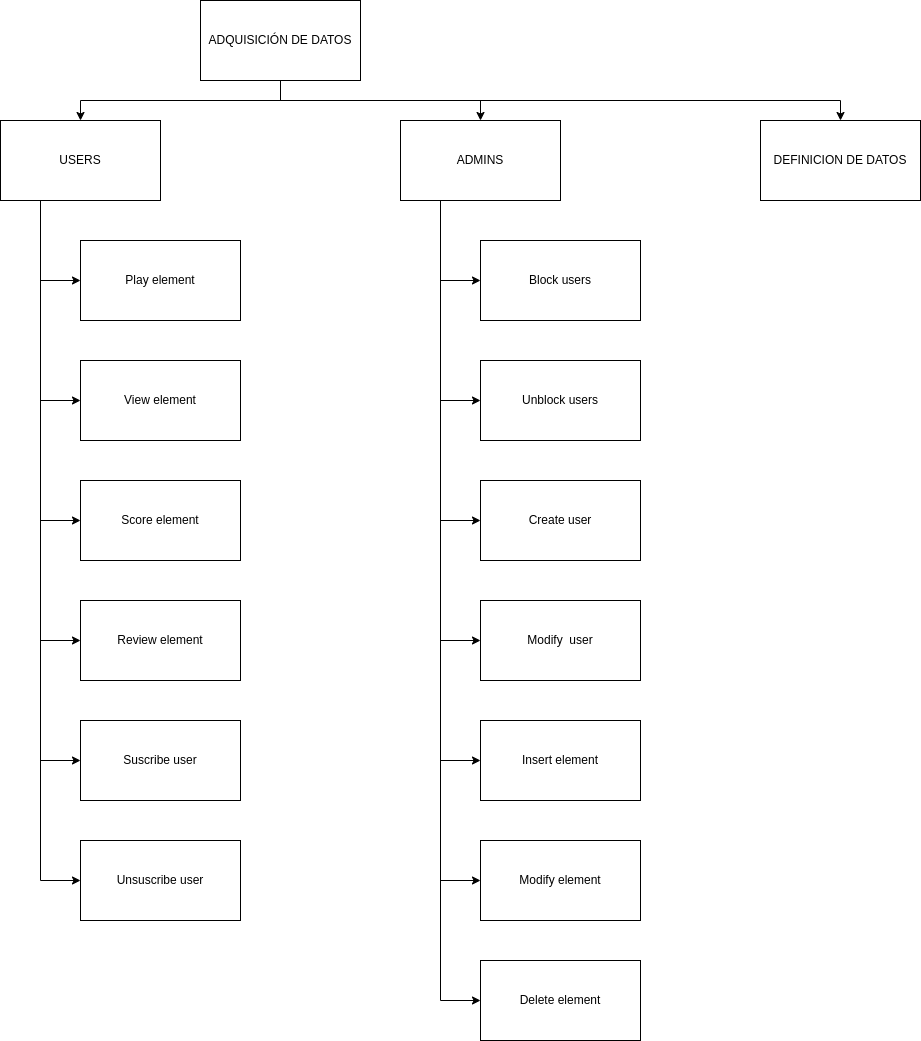

The diagram above was exported from draw.io. Its source (the exported page's mxGraphModel, read from the mxfile embedded in the PNG):
<mxGraphModel dx="1422" dy="763" grid="1" gridSize="10" guides="1" tooltips="1" connect="1" arrows="1" fold="1" page="1" pageScale="1" pageWidth="827" pageHeight="1169" math="0" shadow="0">
  <root>
    <mxCell id="0" />
    <mxCell id="1" parent="0" />
    <mxCell id="TkaK4nfVpJTIP95HKRLS-1" value="USERS" style="rounded=0;whiteSpace=wrap;html=1;" vertex="1" parent="1">
      <mxGeometry x="40" y="160" width="160" height="80" as="geometry" />
    </mxCell>
    <mxCell id="TkaK4nfVpJTIP95HKRLS-2" value="Play element" style="rounded=0;whiteSpace=wrap;html=1;" vertex="1" parent="1">
      <mxGeometry x="120" y="280" width="160" height="80" as="geometry" />
    </mxCell>
    <mxCell id="TkaK4nfVpJTIP95HKRLS-3" value="View element" style="rounded=0;whiteSpace=wrap;html=1;" vertex="1" parent="1">
      <mxGeometry x="120" y="400" width="160" height="80" as="geometry" />
    </mxCell>
    <mxCell id="TkaK4nfVpJTIP95HKRLS-4" value="Score element" style="rounded=0;whiteSpace=wrap;html=1;" vertex="1" parent="1">
      <mxGeometry x="120" y="520" width="160" height="80" as="geometry" />
    </mxCell>
    <mxCell id="TkaK4nfVpJTIP95HKRLS-5" value="Suscribe user" style="rounded=0;whiteSpace=wrap;html=1;" vertex="1" parent="1">
      <mxGeometry x="120" y="760" width="160" height="80" as="geometry" />
    </mxCell>
    <mxCell id="TkaK4nfVpJTIP95HKRLS-6" value="ADQUISICIÓN DE DATOS" style="rounded=0;whiteSpace=wrap;html=1;" vertex="1" parent="1">
      <mxGeometry x="240" y="40" width="160" height="80" as="geometry" />
    </mxCell>
    <mxCell id="TkaK4nfVpJTIP95HKRLS-7" value="Review element" style="rounded=0;whiteSpace=wrap;html=1;" vertex="1" parent="1">
      <mxGeometry x="120" y="640" width="160" height="80" as="geometry" />
    </mxCell>
    <mxCell id="TkaK4nfVpJTIP95HKRLS-8" value="Unsuscribe user" style="rounded=0;whiteSpace=wrap;html=1;" vertex="1" parent="1">
      <mxGeometry x="120" y="880" width="160" height="80" as="geometry" />
    </mxCell>
    <mxCell id="TkaK4nfVpJTIP95HKRLS-9" value="ADMINS" style="rounded=0;whiteSpace=wrap;html=1;" vertex="1" parent="1">
      <mxGeometry x="440" y="160" width="160" height="80" as="geometry" />
    </mxCell>
    <mxCell id="TkaK4nfVpJTIP95HKRLS-10" value="Block users" style="rounded=0;whiteSpace=wrap;html=1;" vertex="1" parent="1">
      <mxGeometry x="520" y="280" width="160" height="80" as="geometry" />
    </mxCell>
    <mxCell id="TkaK4nfVpJTIP95HKRLS-11" value="Unblock users" style="rounded=0;whiteSpace=wrap;html=1;" vertex="1" parent="1">
      <mxGeometry x="520" y="400" width="160" height="80" as="geometry" />
    </mxCell>
    <mxCell id="TkaK4nfVpJTIP95HKRLS-12" value="Create user" style="rounded=0;whiteSpace=wrap;html=1;" vertex="1" parent="1">
      <mxGeometry x="520" y="520" width="160" height="80" as="geometry" />
    </mxCell>
    <mxCell id="TkaK4nfVpJTIP95HKRLS-13" value="Modify&amp;nbsp; user" style="rounded=0;whiteSpace=wrap;html=1;" vertex="1" parent="1">
      <mxGeometry x="520" y="640" width="160" height="80" as="geometry" />
    </mxCell>
    <mxCell id="TkaK4nfVpJTIP95HKRLS-14" value="Insert element" style="rounded=0;whiteSpace=wrap;html=1;" vertex="1" parent="1">
      <mxGeometry x="520" y="760" width="160" height="80" as="geometry" />
    </mxCell>
    <mxCell id="TkaK4nfVpJTIP95HKRLS-15" value="Modify element" style="rounded=0;whiteSpace=wrap;html=1;" vertex="1" parent="1">
      <mxGeometry x="520" y="880" width="160" height="80" as="geometry" />
    </mxCell>
    <mxCell id="TkaK4nfVpJTIP95HKRLS-16" value="Delete element" style="rounded=0;whiteSpace=wrap;html=1;" vertex="1" parent="1">
      <mxGeometry x="520" y="1000" width="160" height="80" as="geometry" />
    </mxCell>
    <mxCell id="TkaK4nfVpJTIP95HKRLS-17" value="" style="endArrow=classic;html=1;rounded=0;exitX=0.25;exitY=1;exitDx=0;exitDy=0;entryX=0;entryY=0.5;entryDx=0;entryDy=0;" edge="1" parent="1" source="TkaK4nfVpJTIP95HKRLS-1" target="TkaK4nfVpJTIP95HKRLS-2">
      <mxGeometry width="50" height="50" relative="1" as="geometry">
        <mxPoint x="390" y="470" as="sourcePoint" />
        <mxPoint x="440" y="420" as="targetPoint" />
        <Array as="points">
          <mxPoint x="80" y="320" />
        </Array>
      </mxGeometry>
    </mxCell>
    <mxCell id="TkaK4nfVpJTIP95HKRLS-18" value="" style="endArrow=classic;html=1;rounded=0;exitX=0.25;exitY=1;exitDx=0;exitDy=0;entryX=0;entryY=0.5;entryDx=0;entryDy=0;" edge="1" parent="1" source="TkaK4nfVpJTIP95HKRLS-1" target="TkaK4nfVpJTIP95HKRLS-3">
      <mxGeometry width="50" height="50" relative="1" as="geometry">
        <mxPoint x="50" y="370" as="sourcePoint" />
        <mxPoint x="90" y="450" as="targetPoint" />
        <Array as="points">
          <mxPoint x="80" y="440" />
        </Array>
      </mxGeometry>
    </mxCell>
    <mxCell id="TkaK4nfVpJTIP95HKRLS-19" value="" style="endArrow=classic;html=1;rounded=0;exitX=0.25;exitY=1;exitDx=0;exitDy=0;entryX=0;entryY=0.5;entryDx=0;entryDy=0;" edge="1" parent="1" source="TkaK4nfVpJTIP95HKRLS-1" target="TkaK4nfVpJTIP95HKRLS-8">
      <mxGeometry width="50" height="50" relative="1" as="geometry">
        <mxPoint x="80" y="850" as="sourcePoint" />
        <mxPoint x="120" y="930" as="targetPoint" />
        <Array as="points">
          <mxPoint x="80" y="920" />
        </Array>
      </mxGeometry>
    </mxCell>
    <mxCell id="TkaK4nfVpJTIP95HKRLS-20" value="" style="endArrow=classic;html=1;rounded=0;exitX=0.25;exitY=1;exitDx=0;exitDy=0;entryX=0;entryY=0.5;entryDx=0;entryDy=0;" edge="1" parent="1" source="TkaK4nfVpJTIP95HKRLS-1" target="TkaK4nfVpJTIP95HKRLS-5">
      <mxGeometry width="50" height="50" relative="1" as="geometry">
        <mxPoint x="60" y="750" as="sourcePoint" />
        <mxPoint x="100" y="830" as="targetPoint" />
        <Array as="points">
          <mxPoint x="80" y="800" />
        </Array>
      </mxGeometry>
    </mxCell>
    <mxCell id="TkaK4nfVpJTIP95HKRLS-21" value="" style="endArrow=classic;html=1;rounded=0;exitX=0.25;exitY=1;exitDx=0;exitDy=0;entryX=0;entryY=0.5;entryDx=0;entryDy=0;" edge="1" parent="1" source="TkaK4nfVpJTIP95HKRLS-1" target="TkaK4nfVpJTIP95HKRLS-4">
      <mxGeometry width="50" height="50" relative="1" as="geometry">
        <mxPoint x="30" y="500" as="sourcePoint" />
        <mxPoint x="70" y="580" as="targetPoint" />
        <Array as="points">
          <mxPoint x="80" y="560" />
        </Array>
      </mxGeometry>
    </mxCell>
    <mxCell id="TkaK4nfVpJTIP95HKRLS-22" value="" style="endArrow=classic;html=1;rounded=0;exitX=0.25;exitY=1;exitDx=0;exitDy=0;entryX=0;entryY=0.5;entryDx=0;entryDy=0;" edge="1" parent="1" source="TkaK4nfVpJTIP95HKRLS-1" target="TkaK4nfVpJTIP95HKRLS-7">
      <mxGeometry width="50" height="50" relative="1" as="geometry">
        <mxPoint x="40" y="630" as="sourcePoint" />
        <mxPoint x="80" y="710" as="targetPoint" />
        <Array as="points">
          <mxPoint x="80" y="640" />
          <mxPoint x="80" y="680" />
        </Array>
      </mxGeometry>
    </mxCell>
    <mxCell id="TkaK4nfVpJTIP95HKRLS-23" value="" style="endArrow=classic;html=1;rounded=0;entryX=0.5;entryY=0;entryDx=0;entryDy=0;exitX=0.5;exitY=1;exitDx=0;exitDy=0;" edge="1" parent="1" source="TkaK4nfVpJTIP95HKRLS-6" target="TkaK4nfVpJTIP95HKRLS-1">
      <mxGeometry width="50" height="50" relative="1" as="geometry">
        <mxPoint x="150" y="80" as="sourcePoint" />
        <mxPoint x="440" y="300" as="targetPoint" />
        <Array as="points">
          <mxPoint x="320" y="140" />
          <mxPoint x="120" y="140" />
        </Array>
      </mxGeometry>
    </mxCell>
    <mxCell id="TkaK4nfVpJTIP95HKRLS-24" value="" style="endArrow=classic;html=1;rounded=0;exitX=0.5;exitY=1;exitDx=0;exitDy=0;entryX=0.5;entryY=0;entryDx=0;entryDy=0;" edge="1" parent="1" source="TkaK4nfVpJTIP95HKRLS-6" target="TkaK4nfVpJTIP95HKRLS-9">
      <mxGeometry width="50" height="50" relative="1" as="geometry">
        <mxPoint x="390" y="350" as="sourcePoint" />
        <mxPoint x="440" y="300" as="targetPoint" />
        <Array as="points">
          <mxPoint x="320" y="140" />
          <mxPoint x="520" y="140" />
        </Array>
      </mxGeometry>
    </mxCell>
    <mxCell id="TkaK4nfVpJTIP95HKRLS-25" value="" style="endArrow=classic;html=1;rounded=0;exitX=0.25;exitY=1;exitDx=0;exitDy=0;entryX=0;entryY=0.5;entryDx=0;entryDy=0;" edge="1" parent="1" source="TkaK4nfVpJTIP95HKRLS-9" target="TkaK4nfVpJTIP95HKRLS-12">
      <mxGeometry width="50" height="50" relative="1" as="geometry">
        <mxPoint x="390" y="460" as="sourcePoint" />
        <mxPoint x="440" y="410" as="targetPoint" />
        <Array as="points">
          <mxPoint x="480" y="560" />
        </Array>
      </mxGeometry>
    </mxCell>
    <mxCell id="TkaK4nfVpJTIP95HKRLS-26" value="" style="endArrow=classic;html=1;rounded=0;exitX=0.25;exitY=1;exitDx=0;exitDy=0;entryX=0;entryY=0.5;entryDx=0;entryDy=0;" edge="1" parent="1" source="TkaK4nfVpJTIP95HKRLS-9" target="TkaK4nfVpJTIP95HKRLS-13">
      <mxGeometry width="50" height="50" relative="1" as="geometry">
        <mxPoint x="330" y="520" as="sourcePoint" />
        <mxPoint x="380" y="470" as="targetPoint" />
        <Array as="points">
          <mxPoint x="480" y="680" />
        </Array>
      </mxGeometry>
    </mxCell>
    <mxCell id="TkaK4nfVpJTIP95HKRLS-27" value="" style="endArrow=classic;html=1;rounded=0;exitX=0.25;exitY=1;exitDx=0;exitDy=0;entryX=0;entryY=0.5;entryDx=0;entryDy=0;" edge="1" parent="1" source="TkaK4nfVpJTIP95HKRLS-9" target="TkaK4nfVpJTIP95HKRLS-11">
      <mxGeometry width="50" height="50" relative="1" as="geometry">
        <mxPoint x="330" y="420" as="sourcePoint" />
        <mxPoint x="380" y="370" as="targetPoint" />
        <Array as="points">
          <mxPoint x="480" y="440" />
        </Array>
      </mxGeometry>
    </mxCell>
    <mxCell id="TkaK4nfVpJTIP95HKRLS-28" value="" style="endArrow=classic;html=1;rounded=0;exitX=0.25;exitY=1;exitDx=0;exitDy=0;entryX=0;entryY=0.5;entryDx=0;entryDy=0;" edge="1" parent="1" source="TkaK4nfVpJTIP95HKRLS-9" target="TkaK4nfVpJTIP95HKRLS-10">
      <mxGeometry width="50" height="50" relative="1" as="geometry">
        <mxPoint x="320" y="380" as="sourcePoint" />
        <mxPoint x="370" y="330" as="targetPoint" />
        <Array as="points">
          <mxPoint x="480" y="320" />
        </Array>
      </mxGeometry>
    </mxCell>
    <mxCell id="TkaK4nfVpJTIP95HKRLS-29" value="" style="endArrow=classic;html=1;rounded=0;exitX=0.25;exitY=1;exitDx=0;exitDy=0;entryX=0;entryY=0.5;entryDx=0;entryDy=0;" edge="1" parent="1" source="TkaK4nfVpJTIP95HKRLS-9" target="TkaK4nfVpJTIP95HKRLS-14">
      <mxGeometry width="50" height="50" relative="1" as="geometry">
        <mxPoint x="389" y="520" as="sourcePoint" />
        <mxPoint x="439" y="470" as="targetPoint" />
        <Array as="points">
          <mxPoint x="480" y="800" />
        </Array>
      </mxGeometry>
    </mxCell>
    <mxCell id="TkaK4nfVpJTIP95HKRLS-30" value="" style="endArrow=classic;html=1;rounded=0;exitX=0.25;exitY=1;exitDx=0;exitDy=0;entryX=0;entryY=0.5;entryDx=0;entryDy=0;" edge="1" parent="1" source="TkaK4nfVpJTIP95HKRLS-9" target="TkaK4nfVpJTIP95HKRLS-15">
      <mxGeometry width="50" height="50" relative="1" as="geometry">
        <mxPoint x="400" y="550" as="sourcePoint" />
        <mxPoint x="450" y="500" as="targetPoint" />
        <Array as="points">
          <mxPoint x="480" y="920" />
        </Array>
      </mxGeometry>
    </mxCell>
    <mxCell id="TkaK4nfVpJTIP95HKRLS-31" value="" style="endArrow=classic;html=1;rounded=0;exitX=0.25;exitY=1;exitDx=0;exitDy=0;entryX=0;entryY=0.5;entryDx=0;entryDy=0;" edge="1" parent="1" source="TkaK4nfVpJTIP95HKRLS-9" target="TkaK4nfVpJTIP95HKRLS-16">
      <mxGeometry width="50" height="50" relative="1" as="geometry">
        <mxPoint x="370" y="635" as="sourcePoint" />
        <mxPoint x="420" y="585" as="targetPoint" />
        <Array as="points">
          <mxPoint x="480" y="1040" />
        </Array>
      </mxGeometry>
    </mxCell>
    <mxCell id="TkaK4nfVpJTIP95HKRLS-33" value="DEFINICION DE DATOS" style="rounded=0;whiteSpace=wrap;html=1;" vertex="1" parent="1">
      <mxGeometry x="800" y="160" width="160" height="80" as="geometry" />
    </mxCell>
    <mxCell id="TkaK4nfVpJTIP95HKRLS-34" value="" style="endArrow=classic;html=1;rounded=0;exitX=0.5;exitY=1;exitDx=0;exitDy=0;entryX=0.5;entryY=0;entryDx=0;entryDy=0;" edge="1" parent="1" source="TkaK4nfVpJTIP95HKRLS-6" target="TkaK4nfVpJTIP95HKRLS-33">
      <mxGeometry width="50" height="50" relative="1" as="geometry">
        <mxPoint x="390" y="360" as="sourcePoint" />
        <mxPoint x="440" y="310" as="targetPoint" />
        <Array as="points">
          <mxPoint x="320" y="140" />
          <mxPoint x="880" y="140" />
        </Array>
      </mxGeometry>
    </mxCell>
  </root>
</mxGraphModel>